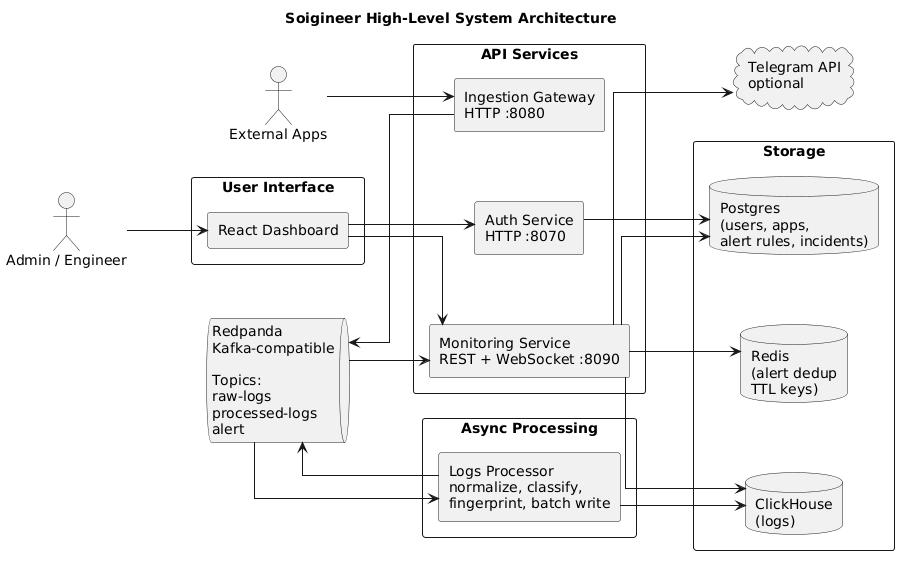

The diagram above was rendered by PlantUML. Its source (embedded in the PNG):
@startuml
title Soigineer High-Level System Architecture

left to right direction
skinparam componentStyle rectangle
skinparam shadowing false
skinparam linetype ortho
skinparam nodesep 70
skinparam ranksep 80
skinparam ArrowFontSize 10

actor "External Apps" as Producers
actor "Admin / Engineer" as Operator
cloud "Telegram API\noptional" as Telegram

rectangle "User Interface" {
  component "React Dashboard" as Dashboard
}

rectangle "API Services" {
  component "Ingestion Gateway\nHTTP :8080" as Gateway
  component "Auth Service\nHTTP :8070" as Auth
  component "Monitoring Service\nREST + WebSocket :8090" as Monitoring
}

queue "Redpanda \nKafka-compatible\n\nTopics:\nraw-logs\nprocessed-logs\nalert" as Redpanda

rectangle "Async Processing" {
  component "Logs Processor\nnormalize, classify,\nfingerprint, batch write" as Processor
}

rectangle "Storage" {
  database "ClickHouse\n(logs)" as ClickHouse
  database "Postgres\n(users, apps,\nalert rules, incidents)" as Postgres
  database "Redis\n(alert dedup\nTTL keys)" as Redis
}

Operator --> Dashboard

Dashboard --> Auth
Dashboard --> Monitoring

Producers --> Gateway
Gateway --> Redpanda

Redpanda --> Processor
Processor --> ClickHouse
Processor --> Redpanda

Redpanda --> Monitoring
Monitoring --> ClickHouse
Monitoring --> Postgres
Monitoring --> Redis
Monitoring --> Telegram

Auth --> Postgres
@enduml